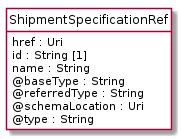

The diagram above was rendered by PlantUML. Its source (embedded in the PNG):
@startuml
hide circle
hide methods
hide stereotype
show <<Enumeration>> stereotype
skinparam class {
   BackgroundColor<<Enumeration>> #E6F5F7
   BackgroundColor<<Ref>> #FFFFE0
   BackgroundColor<<Pivot>> #FFFFFFF
   BackgroundColor<<SimpleType>> #E2F0DA
   BackgroundColor #FCF2E3
}

class ShipmentSpecificationRef <<Pivot>> {
    href : Uri
    id : String [1]
    name : String
    @baseType : String
    @referredType : String
    @schemaLocation : Uri
    @type : String
}


@enduml